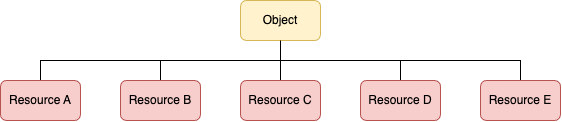

The diagram above was exported from draw.io. Its source (the exported page's mxGraphModel, read from the mxfile embedded in the PNG):
<mxGraphModel dx="728" dy="387" grid="1" gridSize="10" guides="1" tooltips="1" connect="1" arrows="1" fold="1" page="1" pageScale="1" pageWidth="827" pageHeight="1169" math="0" shadow="0">
  <root>
    <mxCell id="0" />
    <mxCell id="1" parent="0" />
    <mxCell id="u9laoQoNEcxVGrfuBcx7-1" value="Object&lt;br&gt;" style="rounded=1;whiteSpace=wrap;html=1;fillColor=#fff2cc;strokeColor=#d6b656;" vertex="1" parent="1">
      <mxGeometry x="280" y="120" width="80" height="40" as="geometry" />
    </mxCell>
    <mxCell id="u9laoQoNEcxVGrfuBcx7-7" style="edgeStyle=orthogonalEdgeStyle;rounded=0;orthogonalLoop=1;jettySize=auto;html=1;exitX=0.5;exitY=0;exitDx=0;exitDy=0;entryX=0.5;entryY=1;entryDx=0;entryDy=0;endArrow=none;endFill=0;" edge="1" parent="1" source="u9laoQoNEcxVGrfuBcx7-2" target="u9laoQoNEcxVGrfuBcx7-1">
      <mxGeometry relative="1" as="geometry" />
    </mxCell>
    <mxCell id="u9laoQoNEcxVGrfuBcx7-2" value="Resource A" style="rounded=1;whiteSpace=wrap;html=1;fillColor=#f8cecc;strokeColor=#b85450;" vertex="1" parent="1">
      <mxGeometry x="40" y="200" width="80" height="40" as="geometry" />
    </mxCell>
    <mxCell id="u9laoQoNEcxVGrfuBcx7-8" style="edgeStyle=orthogonalEdgeStyle;rounded=0;orthogonalLoop=1;jettySize=auto;html=1;exitX=0.5;exitY=0;exitDx=0;exitDy=0;entryX=0.5;entryY=1;entryDx=0;entryDy=0;endArrow=none;endFill=0;" edge="1" parent="1" source="u9laoQoNEcxVGrfuBcx7-3" target="u9laoQoNEcxVGrfuBcx7-1">
      <mxGeometry relative="1" as="geometry" />
    </mxCell>
    <mxCell id="u9laoQoNEcxVGrfuBcx7-3" value="Resource B" style="rounded=1;whiteSpace=wrap;html=1;fillColor=#f8cecc;strokeColor=#b85450;" vertex="1" parent="1">
      <mxGeometry x="160" y="200" width="80" height="40" as="geometry" />
    </mxCell>
    <mxCell id="u9laoQoNEcxVGrfuBcx7-9" style="edgeStyle=orthogonalEdgeStyle;rounded=0;orthogonalLoop=1;jettySize=auto;html=1;exitX=0.5;exitY=0;exitDx=0;exitDy=0;entryX=0.5;entryY=1;entryDx=0;entryDy=0;endArrow=none;endFill=0;" edge="1" parent="1" source="u9laoQoNEcxVGrfuBcx7-4" target="u9laoQoNEcxVGrfuBcx7-1">
      <mxGeometry relative="1" as="geometry" />
    </mxCell>
    <mxCell id="u9laoQoNEcxVGrfuBcx7-4" value="Resource C" style="rounded=1;whiteSpace=wrap;html=1;fillColor=#f8cecc;strokeColor=#b85450;" vertex="1" parent="1">
      <mxGeometry x="280" y="200" width="80" height="40" as="geometry" />
    </mxCell>
    <mxCell id="u9laoQoNEcxVGrfuBcx7-10" style="edgeStyle=orthogonalEdgeStyle;rounded=0;orthogonalLoop=1;jettySize=auto;html=1;exitX=0.5;exitY=0;exitDx=0;exitDy=0;entryX=0.5;entryY=1;entryDx=0;entryDy=0;endArrow=none;endFill=0;" edge="1" parent="1" source="u9laoQoNEcxVGrfuBcx7-5" target="u9laoQoNEcxVGrfuBcx7-1">
      <mxGeometry relative="1" as="geometry" />
    </mxCell>
    <mxCell id="u9laoQoNEcxVGrfuBcx7-5" value="Resource D" style="rounded=1;whiteSpace=wrap;html=1;fillColor=#f8cecc;strokeColor=#b85450;" vertex="1" parent="1">
      <mxGeometry x="400" y="200" width="80" height="40" as="geometry" />
    </mxCell>
    <mxCell id="u9laoQoNEcxVGrfuBcx7-11" style="edgeStyle=orthogonalEdgeStyle;rounded=0;orthogonalLoop=1;jettySize=auto;html=1;exitX=0.5;exitY=0;exitDx=0;exitDy=0;entryX=0.5;entryY=1;entryDx=0;entryDy=0;endArrow=none;endFill=0;" edge="1" parent="1" source="u9laoQoNEcxVGrfuBcx7-6" target="u9laoQoNEcxVGrfuBcx7-1">
      <mxGeometry relative="1" as="geometry" />
    </mxCell>
    <mxCell id="u9laoQoNEcxVGrfuBcx7-6" value="Resource E" style="rounded=1;whiteSpace=wrap;html=1;fillColor=#f8cecc;strokeColor=#b85450;" vertex="1" parent="1">
      <mxGeometry x="520" y="200" width="80" height="40" as="geometry" />
    </mxCell>
  </root>
</mxGraphModel>